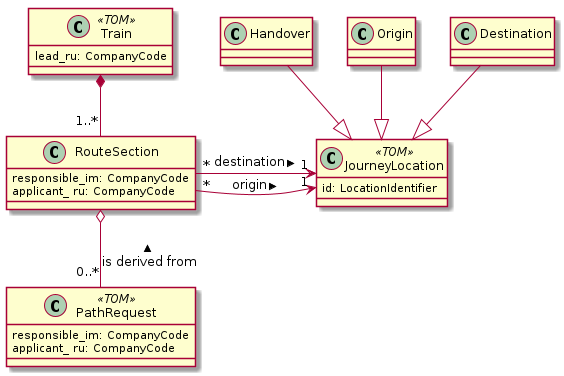

The diagram above was rendered by PlantUML. Its source (embedded in the PNG):
@startuml
class JourneyLocation <<TOM>> {
    id: LocationIdentifier
}
class Train <<TOM>> {
    lead_ru: CompanyCode
}
class RouteSection {
    responsible_im: CompanyCode
    applicant_ ru: CompanyCode
}
Handover --|> JourneyLocation
Origin --|> JourneyLocation
Destination --|> JourneyLocation

RouteSection "*" -> "1" JourneyLocation : origin >
RouteSection "*" -> "1" JourneyLocation : destination >
Train *-- "1..*" RouteSection

class PathRequest <<TOM>> {
    responsible_im: CompanyCode
    applicant_ ru: CompanyCode
}
RouteSection o--  "0..*" PathRequest : is derived from <

@enduml